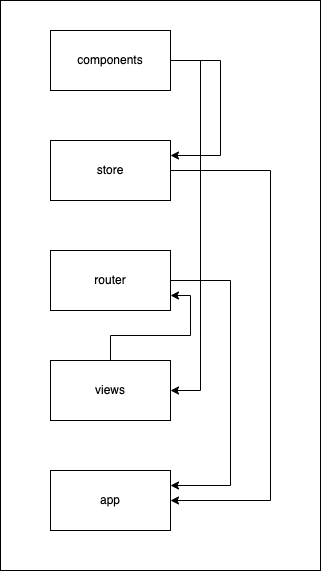

The diagram above was exported from draw.io. Its source (the exported page's mxGraphModel, read from the mxfile embedded in the PNG):
<mxGraphModel dx="1434" dy="854" grid="1" gridSize="10" guides="1" tooltips="1" connect="1" arrows="1" fold="1" page="1" pageScale="1" pageWidth="850" pageHeight="1100" math="0" shadow="0">
  <root>
    <mxCell id="0" />
    <mxCell id="1" parent="0" />
    <mxCell id="2" value="" style="rounded=0;whiteSpace=wrap;html=1;" vertex="1" parent="1">
      <mxGeometry x="170" y="80" width="320" height="570" as="geometry" />
    </mxCell>
    <mxCell id="3" style="edgeStyle=orthogonalEdgeStyle;rounded=0;orthogonalLoop=1;jettySize=auto;html=1;entryX=1;entryY=0.5;entryDx=0;entryDy=0;" edge="1" source="4" target="12" parent="1">
      <mxGeometry relative="1" as="geometry">
        <Array as="points">
          <mxPoint x="440" y="250" />
          <mxPoint x="440" y="580" />
        </Array>
      </mxGeometry>
    </mxCell>
    <mxCell id="4" value="store" style="rounded=0;whiteSpace=wrap;html=1;" vertex="1" parent="1">
      <mxGeometry x="220" y="220" width="120" height="60" as="geometry" />
    </mxCell>
    <mxCell id="5" style="edgeStyle=orthogonalEdgeStyle;rounded=0;orthogonalLoop=1;jettySize=auto;html=1;entryX=1;entryY=0.25;entryDx=0;entryDy=0;" edge="1" source="6" target="12" parent="1">
      <mxGeometry relative="1" as="geometry">
        <Array as="points">
          <mxPoint x="400" y="360" />
          <mxPoint x="400" y="565" />
        </Array>
      </mxGeometry>
    </mxCell>
    <mxCell id="6" value="router" style="rounded=0;whiteSpace=wrap;html=1;" vertex="1" parent="1">
      <mxGeometry x="220" y="330" width="120" height="60" as="geometry" />
    </mxCell>
    <mxCell id="7" style="edgeStyle=orthogonalEdgeStyle;rounded=0;orthogonalLoop=1;jettySize=auto;html=1;entryX=1;entryY=0.75;entryDx=0;entryDy=0;" edge="1" source="8" target="6" parent="1">
      <mxGeometry relative="1" as="geometry" />
    </mxCell>
    <mxCell id="8" value="views" style="rounded=0;whiteSpace=wrap;html=1;" vertex="1" parent="1">
      <mxGeometry x="220" y="440" width="120" height="60" as="geometry" />
    </mxCell>
    <mxCell id="9" style="edgeStyle=orthogonalEdgeStyle;rounded=0;orthogonalLoop=1;jettySize=auto;html=1;entryX=1;entryY=0.25;entryDx=0;entryDy=0;" edge="1" source="11" target="4" parent="1">
      <mxGeometry relative="1" as="geometry">
        <Array as="points">
          <mxPoint x="390" y="140" />
          <mxPoint x="390" y="235" />
        </Array>
      </mxGeometry>
    </mxCell>
    <mxCell id="10" style="edgeStyle=orthogonalEdgeStyle;rounded=0;orthogonalLoop=1;jettySize=auto;html=1;entryX=1;entryY=0.5;entryDx=0;entryDy=0;" edge="1" source="11" target="8" parent="1">
      <mxGeometry relative="1" as="geometry">
        <Array as="points">
          <mxPoint x="370" y="140" />
          <mxPoint x="370" y="470" />
        </Array>
      </mxGeometry>
    </mxCell>
    <mxCell id="11" value="components" style="rounded=0;whiteSpace=wrap;html=1;" vertex="1" parent="1">
      <mxGeometry x="220" y="110" width="120" height="60" as="geometry" />
    </mxCell>
    <mxCell id="12" value="app" style="rounded=0;whiteSpace=wrap;html=1;" vertex="1" parent="1">
      <mxGeometry x="220" y="550" width="120" height="60" as="geometry" />
    </mxCell>
  </root>
</mxGraphModel>